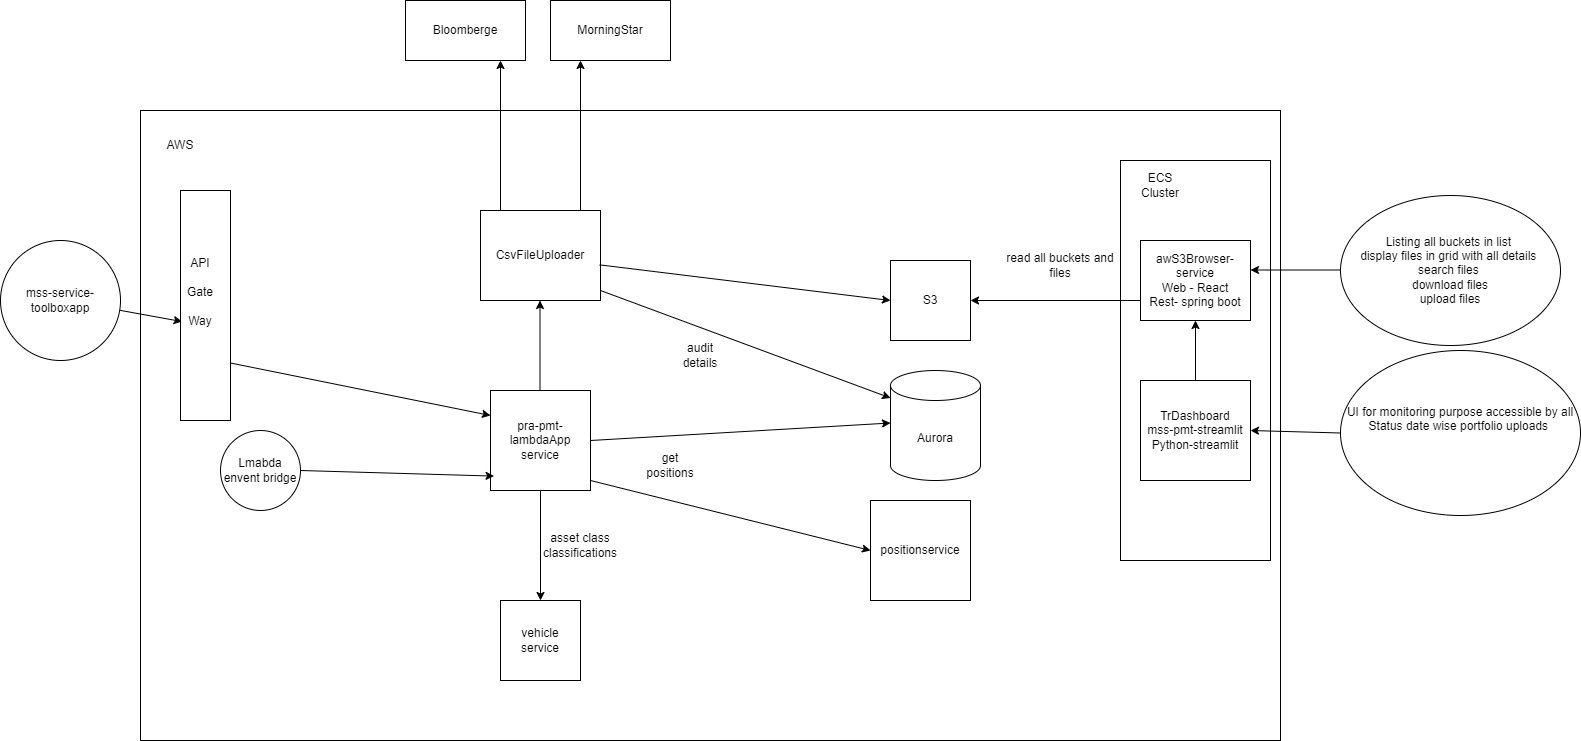

The diagram above was exported from draw.io. Its source (the exported page's mxGraphModel, read from the mxfile embedded in the PNG):
<mxGraphModel dx="2250" dy="1924" grid="1" gridSize="10" guides="1" tooltips="1" connect="1" arrows="1" fold="1" page="1" pageScale="1" pageWidth="850" pageHeight="1100" math="0" shadow="0">
  <root>
    <mxCell id="0" />
    <mxCell id="1" parent="0" />
    <mxCell id="OoqNGP2AAnqTNEXj8jfM-65" value="" style="rounded=0;whiteSpace=wrap;html=1;" vertex="1" parent="1">
      <mxGeometry x="950" y="-90" width="120" height="60" as="geometry" />
    </mxCell>
    <mxCell id="OoqNGP2AAnqTNEXj8jfM-64" value="" style="rounded=0;whiteSpace=wrap;html=1;" vertex="1" parent="1">
      <mxGeometry x="940" y="-80" width="150" height="320" as="geometry" />
    </mxCell>
    <mxCell id="OoqNGP2AAnqTNEXj8jfM-21" value="" style="rounded=0;whiteSpace=wrap;html=1;" vertex="1" parent="1">
      <mxGeometry x="-40" y="-170" width="1140" height="630" as="geometry" />
    </mxCell>
    <mxCell id="OoqNGP2AAnqTNEXj8jfM-1" value="pra-pmt-lambdaApp service" style="whiteSpace=wrap;html=1;aspect=fixed;" vertex="1" parent="1">
      <mxGeometry x="310" y="110" width="100" height="100" as="geometry" />
    </mxCell>
    <mxCell id="OoqNGP2AAnqTNEXj8jfM-4" value="positionservice" style="whiteSpace=wrap;html=1;aspect=fixed;" vertex="1" parent="1">
      <mxGeometry x="690" y="220" width="100" height="100" as="geometry" />
    </mxCell>
    <mxCell id="OoqNGP2AAnqTNEXj8jfM-5" value="" style="endArrow=classic;html=1;rounded=0;entryX=0;entryY=0.5;entryDx=0;entryDy=0;" edge="1" parent="1" target="OoqNGP2AAnqTNEXj8jfM-4">
      <mxGeometry width="50" height="50" relative="1" as="geometry">
        <mxPoint x="410" y="200" as="sourcePoint" />
        <mxPoint x="480" y="130" as="targetPoint" />
      </mxGeometry>
    </mxCell>
    <mxCell id="OoqNGP2AAnqTNEXj8jfM-7" value="Lmabda envent bridge" style="ellipse;whiteSpace=wrap;html=1;aspect=fixed;" vertex="1" parent="1">
      <mxGeometry x="40" y="150" width="80" height="80" as="geometry" />
    </mxCell>
    <mxCell id="OoqNGP2AAnqTNEXj8jfM-8" value="" style="endArrow=classic;html=1;rounded=0;entryX=0.036;entryY=0.856;entryDx=0;entryDy=0;exitX=1;exitY=0.5;exitDx=0;exitDy=0;entryPerimeter=0;" edge="1" parent="1" source="OoqNGP2AAnqTNEXj8jfM-7" target="OoqNGP2AAnqTNEXj8jfM-1">
      <mxGeometry width="50" height="50" relative="1" as="geometry">
        <mxPoint x="270" y="100" as="sourcePoint" />
        <mxPoint x="320" y="50" as="targetPoint" />
      </mxGeometry>
    </mxCell>
    <mxCell id="OoqNGP2AAnqTNEXj8jfM-9" value="vehicle service" style="whiteSpace=wrap;html=1;aspect=fixed;" vertex="1" parent="1">
      <mxGeometry x="320" y="320" width="80" height="80" as="geometry" />
    </mxCell>
    <mxCell id="OoqNGP2AAnqTNEXj8jfM-10" value="" style="endArrow=classic;html=1;rounded=0;entryX=0.5;entryY=0;entryDx=0;entryDy=0;exitX=0.5;exitY=1;exitDx=0;exitDy=0;" edge="1" parent="1" source="OoqNGP2AAnqTNEXj8jfM-1" target="OoqNGP2AAnqTNEXj8jfM-9">
      <mxGeometry width="50" height="50" relative="1" as="geometry">
        <mxPoint x="240" y="300" as="sourcePoint" />
        <mxPoint x="290" y="250" as="targetPoint" />
      </mxGeometry>
    </mxCell>
    <mxCell id="OoqNGP2AAnqTNEXj8jfM-13" value="" style="endArrow=classic;html=1;rounded=0;" edge="1" parent="1">
      <mxGeometry width="50" height="50" relative="1" as="geometry">
        <mxPoint x="359.5" y="110" as="sourcePoint" />
        <mxPoint x="359.5" y="20" as="targetPoint" />
      </mxGeometry>
    </mxCell>
    <mxCell id="OoqNGP2AAnqTNEXj8jfM-17" value="get positions" style="text;html=1;align=center;verticalAlign=middle;whiteSpace=wrap;rounded=0;" vertex="1" parent="1">
      <mxGeometry x="460" y="170" width="60" height="30" as="geometry" />
    </mxCell>
    <mxCell id="OoqNGP2AAnqTNEXj8jfM-18" value="asset class classifications" style="text;html=1;align=center;verticalAlign=middle;whiteSpace=wrap;rounded=0;" vertex="1" parent="1">
      <mxGeometry x="370" y="250" width="60" height="30" as="geometry" />
    </mxCell>
    <mxCell id="OoqNGP2AAnqTNEXj8jfM-27" value="Aurora" style="shape=cylinder3;whiteSpace=wrap;html=1;boundedLbl=1;backgroundOutline=1;size=15;" vertex="1" parent="1">
      <mxGeometry x="710" y="90" width="90" height="110" as="geometry" />
    </mxCell>
    <mxCell id="OoqNGP2AAnqTNEXj8jfM-28" value="S3" style="whiteSpace=wrap;html=1;aspect=fixed;" vertex="1" parent="1">
      <mxGeometry x="710" y="-20" width="80" height="80" as="geometry" />
    </mxCell>
    <mxCell id="OoqNGP2AAnqTNEXj8jfM-41" value="" style="endArrow=classic;html=1;rounded=0;entryX=0;entryY=0;entryDx=0;entryDy=52.5;entryPerimeter=0;" edge="1" parent="1" target="OoqNGP2AAnqTNEXj8jfM-27">
      <mxGeometry width="50" height="50" relative="1" as="geometry">
        <mxPoint x="410" y="160" as="sourcePoint" />
        <mxPoint x="460" y="110" as="targetPoint" />
      </mxGeometry>
    </mxCell>
    <mxCell id="OoqNGP2AAnqTNEXj8jfM-43" value="CsvFileUploader" style="rounded=0;whiteSpace=wrap;html=1;" vertex="1" parent="1">
      <mxGeometry x="300" y="-70" width="120" height="90" as="geometry" />
    </mxCell>
    <mxCell id="OoqNGP2AAnqTNEXj8jfM-44" value="" style="rounded=0;whiteSpace=wrap;html=1;" vertex="1" parent="1">
      <mxGeometry y="-90" width="50" height="230" as="geometry" />
    </mxCell>
    <mxCell id="OoqNGP2AAnqTNEXj8jfM-45" value="" style="endArrow=classic;html=1;rounded=0;entryX=0;entryY=0.25;entryDx=0;entryDy=0;exitX=1;exitY=0.75;exitDx=0;exitDy=0;" edge="1" parent="1" source="OoqNGP2AAnqTNEXj8jfM-44" target="OoqNGP2AAnqTNEXj8jfM-1">
      <mxGeometry width="50" height="50" relative="1" as="geometry">
        <mxPoint x="-90" y="80" as="sourcePoint" />
        <mxPoint x="-40" y="30" as="targetPoint" />
      </mxGeometry>
    </mxCell>
    <mxCell id="OoqNGP2AAnqTNEXj8jfM-46" value="" style="endArrow=classic;html=1;rounded=0;entryX=0.032;entryY=0.57;entryDx=0;entryDy=0;entryPerimeter=0;" edge="1" parent="1" source="OoqNGP2AAnqTNEXj8jfM-23" target="OoqNGP2AAnqTNEXj8jfM-44">
      <mxGeometry width="50" height="50" relative="1" as="geometry">
        <mxPoint x="-220" y="40" as="sourcePoint" />
        <mxPoint x="-170" y="-10" as="targetPoint" />
      </mxGeometry>
    </mxCell>
    <mxCell id="OoqNGP2AAnqTNEXj8jfM-47" value="&lt;div&gt;&lt;br&gt;&lt;/div&gt;&lt;div&gt;&lt;br&gt;&lt;/div&gt;&lt;div&gt;&lt;br&gt;&lt;/div&gt;API&lt;div&gt;&lt;br&gt;&lt;/div&gt;&lt;div&gt;Gate&lt;/div&gt;&lt;div&gt;&lt;br&gt;&lt;/div&gt;&lt;div&gt;Way&lt;/div&gt;" style="text;html=1;align=center;verticalAlign=middle;whiteSpace=wrap;rounded=0;" vertex="1" parent="1">
      <mxGeometry x="-10" y="-50" width="60" height="80" as="geometry" />
    </mxCell>
    <mxCell id="OoqNGP2AAnqTNEXj8jfM-49" value="AWS" style="text;html=1;align=center;verticalAlign=middle;whiteSpace=wrap;rounded=0;" vertex="1" parent="1">
      <mxGeometry x="-30" y="-150" width="60" height="30" as="geometry" />
    </mxCell>
    <mxCell id="OoqNGP2AAnqTNEXj8jfM-50" value="" style="endArrow=classic;html=1;rounded=0;entryX=0;entryY=0.5;entryDx=0;entryDy=0;exitX=0.993;exitY=0.604;exitDx=0;exitDy=0;exitPerimeter=0;" edge="1" parent="1" source="OoqNGP2AAnqTNEXj8jfM-43" target="OoqNGP2AAnqTNEXj8jfM-28">
      <mxGeometry width="50" height="50" relative="1" as="geometry">
        <mxPoint x="420" y="-30" as="sourcePoint" />
        <mxPoint x="470" y="-80" as="targetPoint" />
      </mxGeometry>
    </mxCell>
    <mxCell id="OoqNGP2AAnqTNEXj8jfM-51" value="MorningStar" style="rounded=0;whiteSpace=wrap;html=1;" vertex="1" parent="1">
      <mxGeometry x="370" y="-280" width="120" height="60" as="geometry" />
    </mxCell>
    <mxCell id="OoqNGP2AAnqTNEXj8jfM-52" value="Bloomberge" style="rounded=0;whiteSpace=wrap;html=1;" vertex="1" parent="1">
      <mxGeometry x="225" y="-280" width="120" height="60" as="geometry" />
    </mxCell>
    <mxCell id="OoqNGP2AAnqTNEXj8jfM-53" value="" style="endArrow=classic;html=1;rounded=0;" edge="1" parent="1">
      <mxGeometry width="50" height="50" relative="1" as="geometry">
        <mxPoint x="320" y="-70" as="sourcePoint" />
        <mxPoint x="320" y="-220" as="targetPoint" />
      </mxGeometry>
    </mxCell>
    <mxCell id="OoqNGP2AAnqTNEXj8jfM-54" value="" style="endArrow=classic;html=1;rounded=0;" edge="1" parent="1">
      <mxGeometry width="50" height="50" relative="1" as="geometry">
        <mxPoint x="400" y="-70" as="sourcePoint" />
        <mxPoint x="400" y="-220" as="targetPoint" />
      </mxGeometry>
    </mxCell>
    <mxCell id="OoqNGP2AAnqTNEXj8jfM-55" value="" style="endArrow=classic;html=1;rounded=0;entryX=0;entryY=0;entryDx=0;entryDy=27.5;entryPerimeter=0;" edge="1" parent="1" target="OoqNGP2AAnqTNEXj8jfM-27">
      <mxGeometry width="50" height="50" relative="1" as="geometry">
        <mxPoint x="420" y="10" as="sourcePoint" />
        <mxPoint x="470" y="-40" as="targetPoint" />
      </mxGeometry>
    </mxCell>
    <mxCell id="OoqNGP2AAnqTNEXj8jfM-56" value="audit details" style="text;html=1;align=center;verticalAlign=middle;whiteSpace=wrap;rounded=0;" vertex="1" parent="1">
      <mxGeometry x="490" y="60" width="60" height="30" as="geometry" />
    </mxCell>
    <mxCell id="OoqNGP2AAnqTNEXj8jfM-66" value="" style="rounded=0;whiteSpace=wrap;html=1;" vertex="1" parent="1">
      <mxGeometry x="940" y="-120" width="150" height="400" as="geometry" />
    </mxCell>
    <mxCell id="OoqNGP2AAnqTNEXj8jfM-59" value="awS3Browser-service&lt;div&gt;Web - React&lt;/div&gt;&lt;div&gt;Rest- spring boot&lt;/div&gt;" style="rounded=0;whiteSpace=wrap;html=1;" vertex="1" parent="1">
      <mxGeometry x="960" y="-40" width="110" height="80" as="geometry" />
    </mxCell>
    <mxCell id="OoqNGP2AAnqTNEXj8jfM-61" value="" style="endArrow=classic;html=1;rounded=0;exitX=0;exitY=0.75;exitDx=0;exitDy=0;" edge="1" parent="1" source="OoqNGP2AAnqTNEXj8jfM-59">
      <mxGeometry width="50" height="50" relative="1" as="geometry">
        <mxPoint x="740" y="70" as="sourcePoint" />
        <mxPoint x="790" y="20" as="targetPoint" />
      </mxGeometry>
    </mxCell>
    <mxCell id="OoqNGP2AAnqTNEXj8jfM-62" value="read all buckets and files" style="text;html=1;align=center;verticalAlign=middle;whiteSpace=wrap;rounded=0;" vertex="1" parent="1">
      <mxGeometry x="820" y="-40" width="120" height="50" as="geometry" />
    </mxCell>
    <mxCell id="OoqNGP2AAnqTNEXj8jfM-63" value="TrDashboard&lt;div&gt;mss-pmt-streamlit&lt;/div&gt;&lt;div&gt;Python-streamlit&lt;/div&gt;" style="rounded=0;whiteSpace=wrap;html=1;" vertex="1" parent="1">
      <mxGeometry x="960" y="100" width="110" height="100" as="geometry" />
    </mxCell>
    <mxCell id="OoqNGP2AAnqTNEXj8jfM-67" value="ECS Cluster" style="text;html=1;align=center;verticalAlign=middle;whiteSpace=wrap;rounded=0;" vertex="1" parent="1">
      <mxGeometry x="950" y="-110" width="60" height="30" as="geometry" />
    </mxCell>
    <mxCell id="OoqNGP2AAnqTNEXj8jfM-68" value="" style="endArrow=classic;html=1;rounded=0;exitX=0.5;exitY=0;exitDx=0;exitDy=0;entryX=0.5;entryY=1;entryDx=0;entryDy=0;" edge="1" parent="1" source="OoqNGP2AAnqTNEXj8jfM-63" target="OoqNGP2AAnqTNEXj8jfM-59">
      <mxGeometry width="50" height="50" relative="1" as="geometry">
        <mxPoint x="970" y="90" as="sourcePoint" />
        <mxPoint x="1020" y="40" as="targetPoint" />
      </mxGeometry>
    </mxCell>
    <mxCell id="OoqNGP2AAnqTNEXj8jfM-70" value="UI for monitoring purpose accessible by all&lt;div&gt;Status date wise portfolio uploads&amp;nbsp;&lt;/div&gt;&lt;div&gt;&lt;br&gt;&lt;/div&gt;&lt;div&gt;&lt;br&gt;&lt;/div&gt;" style="ellipse;whiteSpace=wrap;html=1;" vertex="1" parent="1">
      <mxGeometry x="1160" y="70" width="240" height="165" as="geometry" />
    </mxCell>
    <mxCell id="OoqNGP2AAnqTNEXj8jfM-71" value="Listing all buckets in list&amp;nbsp;&lt;div&gt;display files in grid with all details&amp;nbsp;&lt;/div&gt;&lt;div&gt;search files&amp;nbsp;&lt;/div&gt;&lt;div&gt;download files&lt;/div&gt;&lt;div&gt;upload files&lt;/div&gt;" style="ellipse;whiteSpace=wrap;html=1;" vertex="1" parent="1">
      <mxGeometry x="1160" y="-85" width="220" height="150" as="geometry" />
    </mxCell>
    <mxCell id="OoqNGP2AAnqTNEXj8jfM-72" value="" style="endArrow=classic;html=1;rounded=0;exitX=0;exitY=0.5;exitDx=0;exitDy=0;" edge="1" parent="1" source="OoqNGP2AAnqTNEXj8jfM-70">
      <mxGeometry width="50" height="50" relative="1" as="geometry">
        <mxPoint x="1020" y="200" as="sourcePoint" />
        <mxPoint x="1070" y="150" as="targetPoint" />
      </mxGeometry>
    </mxCell>
    <mxCell id="OoqNGP2AAnqTNEXj8jfM-73" value="" style="endArrow=classic;html=1;rounded=0;exitX=0;exitY=0.5;exitDx=0;exitDy=0;" edge="1" parent="1">
      <mxGeometry width="50" height="50" relative="1" as="geometry">
        <mxPoint x="1160" y="-10.5" as="sourcePoint" />
        <mxPoint x="1070" y="-10.5" as="targetPoint" />
      </mxGeometry>
    </mxCell>
    <mxCell id="OoqNGP2AAnqTNEXj8jfM-23" value="mss-service-toolboxapp" style="ellipse;whiteSpace=wrap;html=1;aspect=fixed;" vertex="1" parent="1">
      <mxGeometry x="-180" y="-40" width="120" height="120" as="geometry" />
    </mxCell>
  </root>
</mxGraphModel>